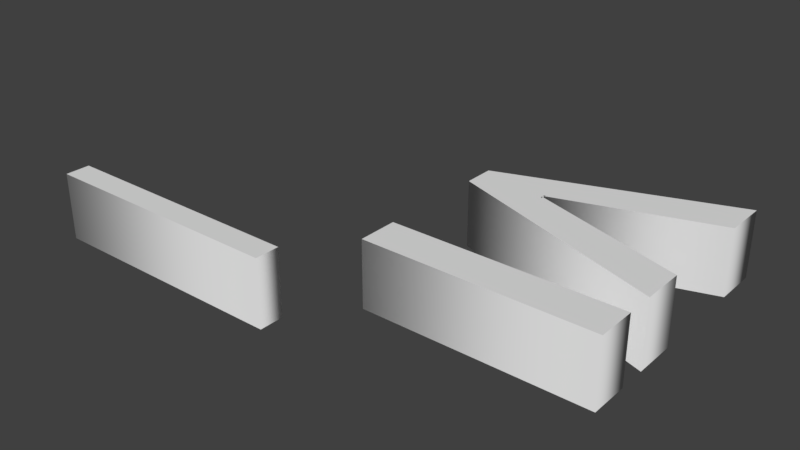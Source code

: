 # Source: blend.blend  (saved by Blender 2.79.0; exported with 4.5.12 LTS)
import bpy
from mathutils import Matrix  # noqa: F401  (used for matrix-valued properties, if any)

bpy.ops.wm.read_factory_settings(use_empty=True)
scene = bpy.context.scene
scene.name = 'Scene'

# ---- collections
col_collection_1 = bpy.data.collections.new('Collection 1'); scene.collection.children.link(col_collection_1)

# ---- world
world_world = bpy.data.worlds.new('World'); scene.world = world_world
world_world.color = (0.05088, 0.05088, 0.05088)
world_world.use_sun_shadow = False
world_world.sun_shadow_jitter_overblur = 0.0
world_world.cycles.sampling_method = 'MANUAL'

# ---- curves / text
txt_text = bpy.data.curves.new('Text', 'FONT')
txt_text.dimensions = '2D'
txt_text.body = '_≤'
txt_text.use_path_clamp = True
txt_text.bevel_resolution = 0
txt_text.extrude = 0.068

# ---- objects
ob_text = bpy.data.objects.new('Text', txt_text)

# ---- transforms, parenting, visibility, modifiers, constraints
ob_text.location = (-6.888, -3.583, 0.6348)
ob_text.lineart.crease_threshold = 0.0

# ---- collection membership
col_collection_1.objects.link(ob_text)

# ---- scene / render settings (as saved in the file)
scene.frame_start = 1; scene.frame_end = 250; scene.frame_set(0)
scene.render.engine = 'BLENDER_EEVEE_NEXT'
scene.render.resolution_percentage = 50
scene.render.dither_intensity = 0.0
scene.cycles.use_denoising = False
scene.cycles.samples = 128
scene.cycles.sampling_pattern = 'TABULATED_SOBOL'
scene.cycles.use_adaptive_sampling = False
scene.cycles.use_light_tree = False
scene.cycles.blur_glossy = 0.0
scene.cycles.sample_clamp_indirect = 0.0
scene.view_settings.view_transform = 'Standard'
bpy.context.view_layer.update()

# ---- added for rendering (the .blend has no active camera and no usable light): camera, sun
cam_auto = bpy.data.cameras.new('AutoCamera')
cam_auto.lens = 50.0
cam_auto.sensor_width = 36.0
cam_auto.clip_end = 1000.0
ob_auto_camera = bpy.data.objects.new('AutoCamera', cam_auto)
scene.collection.objects.link(ob_auto_camera)
ob_auto_camera.location = (-5.19695, -4.76689, 1.56821)
ob_auto_camera.rotation_euler = (1.09748, -7.21219e-08, 0.694738)
scene.camera = ob_auto_camera
light_auto_sun = bpy.data.lights.new('AutoSun', 'SUN')
light_auto_sun.energy = 3.0
light_auto_sun.angle = 0.0523599
ob_auto_sun = bpy.data.objects.new('AutoSun', light_auto_sun)
scene.collection.objects.link(ob_auto_sun)
ob_auto_sun.rotation_euler = (0.872665, 0.174533, 0.523599)
bpy.context.view_layer.update()
